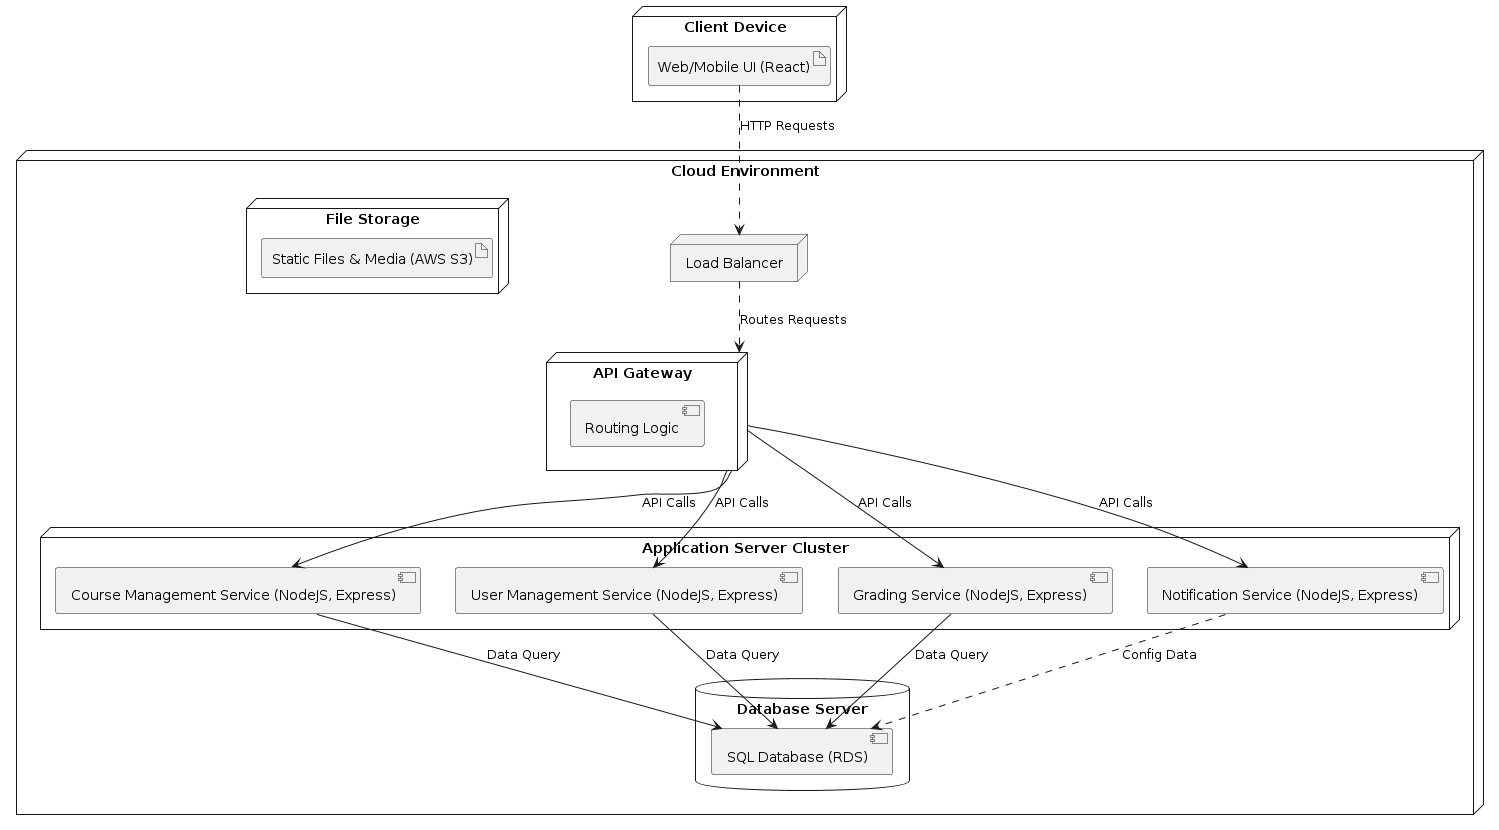

The diagram above was rendered by PlantUML. Its source (embedded in the PNG):
@startuml
skinparam componentStyle uml2

node "Client Device" {
    artifact "Web/Mobile UI (React)" as UI
}

node "Cloud Environment" {
    node "Load Balancer" as LB

    node "API Gateway" as APIG {
        component "Routing Logic"
    }

    node "Application Server Cluster" {
        component "Course Management Service (NodeJS, Express)" as CMS
        component "User Management Service (NodeJS, Express)" as UMS
        component "Grading Service (NodeJS, Express)" as GS
        component "Notification Service (NodeJS, Express)" as NS
    }

    database "Database Server" {
        component "SQL Database (RDS)" as DB
    }

    node "File Storage" {
        artifact "Static Files & Media (AWS S3)"
    }
}

UI ..> LB : HTTP Requests
LB ..> APIG : Routes Requests

APIG --> CMS : API Calls
APIG --> UMS : API Calls
APIG --> GS : API Calls
APIG --> NS : API Calls

CMS --> DB : Data Query
UMS --> DB : Data Query
GS --> DB : Data Query
NS ..> DB : Config Data
@enduml